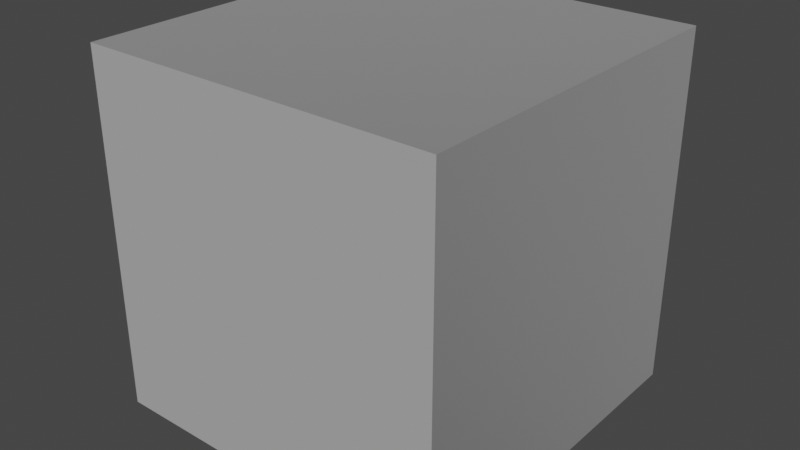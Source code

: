 # Source: Apex_Shader.blend  (saved by Blender 3.2.14; exported with 4.5.12 LTS)
import bpy
from mathutils import Matrix  # noqa: F401  (used for matrix-valued properties, if any)

bpy.ops.wm.read_factory_settings(use_empty=True)
scene = bpy.context.scene
scene.name = 'Scene'

# ---- collections
col_collection = bpy.data.collections.new('Collection'); scene.collection.children.link(col_collection)

# ---- materials (node trees are filled in below, after node groups)
mat_material = bpy.data.materials.new('Material')
mat_material.alpha_threshold = 0.0
mat_material.use_transparent_shadow = False
mat_material.line_color = (0.0, 0.0, 0.0, 1.0)

# ---- node groups
ng_cores_apex_shader__1_3 = bpy.data.node_groups.new('Cores Apex Shader  1.3', 'ShaderNodeTree')
_s = ng_cores_apex_shader__1_3.interface.new_socket(name='BSDF', in_out='OUTPUT', socket_type='NodeSocketShader')
_s = ng_cores_apex_shader__1_3.interface.new_socket(name='Cycles//Eevee', in_out='INPUT', socket_type='NodeSocketFloat')
_s.min_value = 0.0
_s.max_value = 0.1
_s = ng_cores_apex_shader__1_3.interface.new_socket(name='Albedo', in_out='INPUT', socket_type='NodeSocketColor')
_s.default_value = (0.5, 0.5, 0.5, 1.0)
_s = ng_cores_apex_shader__1_3.interface.new_socket(name='Specular', in_out='INPUT', socket_type='NodeSocketColor')
_s = ng_cores_apex_shader__1_3.interface.new_socket(name='Glossy', in_out='INPUT', socket_type='NodeSocketColor')
_s = ng_cores_apex_shader__1_3.interface.new_socket(name='Normal', in_out='INPUT', socket_type='NodeSocketColor')
_s.default_value = (0.8, 0.8, 0.8, 1.0)
_s = ng_cores_apex_shader__1_3.interface.new_socket(name=' ', in_out='INPUT', socket_type='NodeSocketVector')
_s.min_value = 0.0
_s.max_value = 1.0
_s.hide_value = True
_s = ng_cores_apex_shader__1_3.interface.new_socket(name='AO', in_out='INPUT', socket_type='NodeSocketColor')
_s.default_value = (0.5, 0.5, 0.5, 1.0)
_s = ng_cores_apex_shader__1_3.interface.new_socket(name='AO Strength', in_out='INPUT', socket_type='NodeSocketFloat')
_s.subtype = 'FACTOR'
_s.default_value = 0.5
_s.min_value = 0.0
_s.max_value = 1.0
_s = ng_cores_apex_shader__1_3.interface.new_socket(name='Cavity', in_out='INPUT', socket_type='NodeSocketColor')
_s.default_value = (1.0, 1.0, 1.0, 1.0)
_s = ng_cores_apex_shader__1_3.interface.new_socket(name='Cavity Strength', in_out='INPUT', socket_type='NodeSocketFloat')
_s.subtype = 'FACTOR'
_s.default_value = 0.5
_s.min_value = 0.0
_s.max_value = 1.0
_s = ng_cores_apex_shader__1_3.interface.new_socket(name=' ', in_out='INPUT', socket_type='NodeSocketVector')
_s.min_value = 0.0
_s.max_value = 1.0
_s.hide_value = True
_s = ng_cores_apex_shader__1_3.interface.new_socket(name='Emission', in_out='INPUT', socket_type='NodeSocketColor')
_s = ng_cores_apex_shader__1_3.interface.new_socket(name='Emission Color', in_out='INPUT', socket_type='NodeSocketColor')
_s.default_value = (1.0, 0.2591, 0.0, 1.0)
_s = ng_cores_apex_shader__1_3.interface.new_socket(name='Emission Strength', in_out='INPUT', socket_type='NodeSocketFloat')
_s.default_value = 5.0
_s.min_value = 0.0
_s.max_value = 2.5e+04
_s = ng_cores_apex_shader__1_3.interface.new_socket(name=' ', in_out='INPUT', socket_type='NodeSocketVector')
_s.min_value = 0.0
_s.max_value = 1.0
_s.hide_value = True
_s = ng_cores_apex_shader__1_3.interface.new_socket(name='Subsurface', in_out='INPUT', socket_type='NodeSocketFloat')
_s.subtype = 'FACTOR'
_s.min_value = 0.0
_s.max_value = 1.0
_s = ng_cores_apex_shader__1_3.interface.new_socket(name='Subsurface Color', in_out='INPUT', socket_type='NodeSocketColor')
_s.default_value = (0.4961, 0.1371, 0.03121, 1.0)
_s = ng_cores_apex_shader__1_3.interface.new_socket(name=' ', in_out='INPUT', socket_type='NodeSocketVector')
_s.min_value = 0.0
_s.max_value = 1.0
_s.hide_value = True
_s = ng_cores_apex_shader__1_3.interface.new_socket(name='Cycles Specular', in_out='INPUT', socket_type='NodeSocketFloat')
_s.subtype = 'FACTOR'
_s.default_value = 0.5
_s.min_value = 0.0
_s.max_value = 1.0
_s = ng_cores_apex_shader__1_3.interface.new_socket(name='Cycles  Metalic', in_out='INPUT', socket_type='NodeSocketFloat')
_s.default_value = 0.3
_s.min_value = -1.0
_s.max_value = 1.0
_s = ng_cores_apex_shader__1_3.interface.new_socket(name='Cycles Color Spec Metalic', in_out='INPUT', socket_type='NodeSocketFloat')
_s.default_value = 5.0
_s.min_value = 0.0
_s.max_value = 5.0
_N = ng_cores_apex_shader__1_3.nodes; _L = ng_cores_apex_shader__1_3.links
n0 = _N.new('ShaderNodeMix'); n0.name = 'Mix.001'; n0.location = (-15, -174)
n0.hide = True
n0.data_type = 'RGBA'
n0.inputs[6].default_value = (0.0, 0.0, 0.0, 1.0)
n1 = _N.new('ShaderNodeEmission'); n1.name = 'Emission'; n1.location = (455, -171)
n2 = _N.new('ShaderNodeSubsurfaceScattering'); n2.name = 'Subsurface Scattering'; n2.location = (440, -285)
n2.falloff = 'BURLEY'
n2.inputs[1].default_value = 1.0
n3 = _N.new('ShaderNodeInvert'); n3.name = 'Invert'; n3.location = (-366, 138)
n3.hide = True
n4 = _N.new('ShaderNodeCombineColor'); n4.name = 'Combine RGB'; n4.location = (-182, 153)
n4.hide = True
n4.inputs[2].default_value = 1.0
n5 = _N.new('ShaderNodeNormalMap'); n5.name = 'Normal Map'; n5.location = (59, 150)
n5.hide = True
n5.inputs[0].default_value = 1.5
n6 = _N.new('ShaderNodeSeparateColor'); n6.name = 'Separate RGB'; n6.location = (-556, 151)
n6.hide = True
n7 = _N.new('ShaderNodeInvert'); n7.name = 'Invert.001'; n7.location = (-330, 243)
n7.hide = True
n8 = _N.new('ShaderNodeMixShader'); n8.name = 'Mix Shader.001'; n8.location = (930, 227)
n9 = _N.new('ShaderNodeAddShader'); n9.name = 'Add Shader'; n9.location = (1275, 194)
n10 = _N.new('ShaderNodeMixShader'); n10.name = 'Mix Shader'; n10.location = (691, 77)
n11 = _N.new('ShaderNodeMath'); n11.name = 'Math.002'; n11.location = (-776, 501)
n11.operation = 'MULTIPLY'
n11.inputs[2].default_value = 0.0
n12 = _N.new('ShaderNodeBsdfPrincipled'); n12.name = 'Principled BSDF'; n12.location = (394, 854)
n12.distribution = 'GGX'
n12.subsurface_method = 'BURLEY'
n12.inputs[3].default_value = 1.45
n12.inputs[8].default_value = 1.0
n12.inputs[27].default_value = (0.0, 0.0, 0.0, 1.0)
n12.inputs[28].default_value = 1.0
n13 = _N.new('ShaderNodeValToRGB'); n13.name = 'ColorRamp'; n13.location = (-962, 778)
while len(n13.color_ramp.elements) > 1: n13.color_ramp.elements.remove(n13.color_ramp.elements[-1])
n13.color_ramp.elements[0].position = 0.1; n13.color_ramp.elements[0].color = (0.0, 0.0, 0.0, 1.0)
_e = n13.color_ramp.elements.new(1.0); _e.color = (1.0, 1.0, 1.0, 1.0)
n14 = _N.new('NodeGroupOutput'); n14.name = 'Group Output'; n14.location = (1585, 191)
n15 = _N.new('ShaderNodeSeparateColor'); n15.name = 'Separate HSV'; n15.location = (-1665, 392)
n16 = _N.new('ShaderNodeMath'); n16.name = 'Math.004'; n16.location = (-1450, 634)
n16.operation = 'SUBTRACT'
n16.inputs[2].default_value = 0.0
n17 = _N.new('ShaderNodeMix'); n17.name = 'Mix.002'; n17.location = (-623, 868)
n17.data_type = 'RGBA'
n18 = _N.new('ShaderNodeMix'); n18.name = 'Mix.004'; n18.location = (-358, 878)
n18.data_type = 'RGBA'
n19 = _N.new('ShaderNodeMath'); n19.name = 'Math.001'; n19.location = (674, 252)
n19.operation = 'GREATER_THAN'
n19.inputs[1].default_value = 0.09
n19.inputs[2].default_value = 0.0
n20 = _N.new('ShaderNodeMath'); n20.name = 'Math'; n20.location = (-400, 617)
n20.operation = 'MULTIPLY'
n20.inputs[2].default_value = 0.0
n21 = _N.new('ShaderNodeMath'); n21.name = 'Math.003'; n21.location = (-138, 635)
n21.use_clamp = True
n21.inputs[2].default_value = 0.0
n22 = _N.new('ShaderNodeMath'); n22.name = 'Math.005'; n22.location = (82, 677)
n22.use_clamp = True
n22.inputs[2].default_value = 0.0
n23 = _N.new('ShaderNodeValToRGB'); n23.name = 'ColorRamp.001'; n23.location = (-976, 1004)
while len(n23.color_ramp.elements) > 1: n23.color_ramp.elements.remove(n23.color_ramp.elements[-1])
n23.color_ramp.elements[0].position = 0.004545; n23.color_ramp.elements[0].color = (0.0, 0.0, 0.0, 1.0)
_e = n23.color_ramp.elements.new(0.3); _e.color = (1.0, 1.0, 1.0, 1.0)
n24 = _N.new('ShaderNodeMix'); n24.name = 'Mix'; n24.location = (-173, 894)
n24.data_type = 'RGBA'
n24.blend_type = 'MULTIPLY'
n25 = _N.new('ShaderNodeEeveeSpecular'); n25.name = 'Specular'; n25.location = (355, 124)
n26 = _N.new('ShaderNodeMix'); n26.name = 'Mix.003'; n26.location = (83, 919)
n26.data_type = 'RGBA'
n26.blend_type = 'MULTIPLY'
n27 = _N.new('ShaderNodeMix'); n27.name = 'Mix.005'; n27.location = (76, 92)
n27.data_type = 'RGBA'
n27.blend_type = 'MULTIPLY'
n28 = _N.new('NodeGroupInput'); n28.name = 'Group Input'; n28.location = (-1774, 164)
n29 = _N.new('ShaderNodeMix'); n29.name = 'Mix.006'; n29.location = (224, 734)
n29.data_type = 'RGBA'
n30 = _N.new('ShaderNodeMix'); n30.name = 'Mix.007'; n30.location = (124, 734)
n30.data_type = 'RGBA'
n30.inputs[6].default_value = (0.8, 0.8, 0.8, 1.0)
n30.inputs[7].default_value = (1.0, 1.0, 1.0, 1.0)
n31 = _N.new('ShaderNodeMix'); n31.name = 'Mix.008'; n31.location = (224, 734)
n31.data_type = 'RGBA'
n31.inputs[6].default_value = (1.0, 1.0, 1.0, 1.0)
_L.new(n28.outputs[4], n6.inputs[0])
_L.new(n6.outputs[0], n4.inputs[0])
_L.new(n4.outputs[0], n5.inputs[1])
_L.new(n6.outputs[1], n3.inputs[1])
_L.new(n3.outputs[0], n4.inputs[1])
_L.new(n28.outputs[11], n0.inputs[0])
_L.new(n28.outputs[12], n0.inputs[7])
_L.new(n0.outputs[2], n1.inputs[0])
_L.new(n1.outputs[0], n9.inputs[1])
_L.new(n28.outputs[13], n1.inputs[1])
_L.new(n28.outputs[3], n7.inputs[1])
_L.new(n28.outputs[16], n2.inputs[0])
_L.new(n28.outputs[4], n2.inputs[6])
_L.new(n2.outputs[0], n10.inputs[2])
_L.new(n28.outputs[15], n10.inputs[0])
_L.new(n28.outputs[1], n27.inputs[6])
_L.new(n28.outputs[2], n25.inputs[1])
_L.new(n7.outputs[0], n25.inputs[2])
_L.new(n5.outputs[0], n25.inputs[5])
_L.new(n28.outputs[1], n17.inputs[6])
_L.new(n7.outputs[0], n12.inputs[2])
_L.new(n5.outputs[0], n12.inputs[5])
_L.new(n24.outputs[2], n26.inputs[6])
_L.new(n28.outputs[6], n24.inputs[7])
_L.new(n17.outputs[2], n18.inputs[6])
_L.new(n28.outputs[2], n17.inputs[7])
_L.new(n28.outputs[2], n15.inputs[0])
_L.new(n15.outputs[1], n13.inputs[0])
_L.new(n12.outputs[0], n8.inputs[1])
_L.new(n13.outputs[0], n17.inputs[0])
_L.new(n10.outputs[0], n8.inputs[2])
_L.new(n19.outputs[0], n8.inputs[0])
_L.new(n28.outputs[0], n19.inputs[0])
_L.new(n8.outputs[0], n9.inputs[0])
_L.new(n25.outputs[0], n10.inputs[1])
_L.new(n28.outputs[18], n12.inputs[13])
_L.new(n15.outputs[2], n20.inputs[0])
_L.new(n20.outputs[0], n21.inputs[0])
_L.new(n15.outputs[1], n11.inputs[0])
_L.new(n11.outputs[0], n20.inputs[1])
_L.new(n28.outputs[19], n21.inputs[1])
_L.new(n28.outputs[20], n11.inputs[1])
_L.new(n21.outputs[0], n22.inputs[0])
_L.new(n28.outputs[7], n24.inputs[0])
_L.new(n28.outputs[8], n26.inputs[7])
_L.new(n28.outputs[9], n26.inputs[0])
_L.new(n15.outputs[2], n16.inputs[0])
_L.new(n16.outputs[0], n23.inputs[0])
_L.new(n15.outputs[1], n16.inputs[1])
_L.new(n9.outputs[0], n14.inputs[0])
_L.new(n18.outputs[2], n24.inputs[6])
_L.new(n23.outputs[0], n18.inputs[0])
_L.new(n28.outputs[2], n18.inputs[7])
_L.new(n22.outputs[0], n12.inputs[1])
_L.new(n23.outputs[0], n22.inputs[1])
_L.new(n27.outputs[2], n25.inputs[0])
_L.new(n28.outputs[8], n27.inputs[7])
_L.new(n28.outputs[9], n27.inputs[0])
_L.new(n26.outputs[2], n29.inputs[6])
_L.new(n28.outputs[16], n29.inputs[7])
_L.new(n28.outputs[15], n29.inputs[0])
_L.new(n28.outputs[15], n12.inputs[10])
_L.new(n29.outputs[2], n12.inputs[0])
_L.new(n22.outputs[0], n30.inputs[0])
_L.new(n30.outputs[2], n31.inputs[7])
_L.new(n28.outputs[2], n31.inputs[0])
_L.new(n31.outputs[2], n12.inputs[14])
n14.is_active_output = True
ng_pathfinder_emote_uv_transform_node = bpy.data.node_groups.new('Pathfinder Emote UV Transform Node', 'ShaderNodeTree')
_s = ng_pathfinder_emote_uv_transform_node.interface.new_socket(name='Vector', in_out='OUTPUT', socket_type='NodeSocketVector')
_s = ng_pathfinder_emote_uv_transform_node.interface.new_socket(name='Vector', in_out='INPUT', socket_type='NodeSocketVector')
_s.min_value = -1e+04
_s.max_value = 1e+04
_s = ng_pathfinder_emote_uv_transform_node.interface.new_socket(name='Value', in_out='INPUT', socket_type='NodeSocketFloat')
_s.default_value = 0.5
_s.min_value = -1e+04
_s.max_value = 1e+04
_N = ng_pathfinder_emote_uv_transform_node.nodes; _L = ng_pathfinder_emote_uv_transform_node.links
n0 = _N.new('ShaderNodeMath'); n0.name = 'Math.006'; n0.location = (-84, -226)
n0.hide = True
n0.operation = 'GREATER_THAN'
n0.inputs[1].default_value = 0.1
n1 = _N.new('ShaderNodeMath'); n1.name = 'Math.007'; n1.location = (-86, -313)
n1.hide = True
n1.operation = 'GREATER_THAN'
n1.inputs[1].default_value = 1.1
n2 = _N.new('ShaderNodeMath'); n2.name = 'Math.010'; n2.location = (278, -264)
n2.hide = True
n3 = _N.new('ShaderNodeMath'); n3.name = 'Math.001'; n3.location = (-537, -213)
n3.hide = True
n3.operation = 'MULTIPLY'
n3.inputs[1].default_value = 10.0
n4 = _N.new('NodeGroupOutput'); n4.name = 'Group Output'; n4.location = (939, 0)
n5 = _N.new('ShaderNodeVectorMath'); n5.name = 'Vector Math'; n5.location = (764, 194)
n6 = _N.new('ShaderNodeMath'); n6.name = 'Math'; n6.location = (-535, -265)
n6.hide = True
n6.operation = 'TRUNC'
n7 = _N.new('ShaderNodeMath'); n7.name = 'Math.002'; n7.location = (-330, -54)
n7.hide = True
n7.operation = 'MODULO'
n7.inputs[1].default_value = 4.0
n8 = _N.new('ShaderNodeMath'); n8.name = 'Math.003'; n8.location = (-331, -103)
n8.hide = True
n8.operation = 'MULTIPLY'
n8.inputs[1].default_value = 0.25
n9 = _N.new('ShaderNodeMath'); n9.name = 'Math.004'; n9.location = (-336, -233)
n9.hide = True
n9.operation = 'DIVIDE'
n9.inputs[1].default_value = 4.0
n10 = _N.new('ShaderNodeMath'); n10.name = 'Math.011'; n10.location = (-336, -285)
n10.hide = True
n10.operation = 'TRUNC'
n10.inputs[1].default_value = 3.0
n11 = _N.new('ShaderNodeMath'); n11.name = 'Math.005'; n11.location = (-333, -336)
n11.hide = True
n11.operation = 'MODULO'
n11.inputs[1].default_value = 3.0
n12 = _N.new('ShaderNodeMath'); n12.name = 'Math.008'; n12.location = (118, -224)
n12.hide = True
n12.operation = 'MULTIPLY'
n12.inputs[1].default_value = 0.375
n13 = _N.new('ShaderNodeMath'); n13.name = 'Math.009'; n13.location = (106, -315)
n13.hide = True
n13.operation = 'MULTIPLY'
n13.inputs[1].default_value = 0.255
n14 = _N.new('ShaderNodeCombineXYZ'); n14.name = 'Combine XYZ'; n14.location = (549, -70)
n15 = _N.new('ShaderNodeMath'); n15.name = 'Math.012'; n15.location = (-741, -208)
n15.inputs[1].default_value = 24.0
n16 = _N.new('NodeGroupInput'); n16.name = 'Group Input'; n16.location = (-949, 0)
_L.new(n16.outputs[0], n5.inputs[0])
_L.new(n5.outputs[0], n4.inputs[0])
_L.new(n16.outputs[1], n15.inputs[0])
_L.new(n7.outputs[0], n8.inputs[0])
_L.new(n6.outputs[0], n7.inputs[0])
_L.new(n8.outputs[0], n14.inputs[0])
_L.new(n6.outputs[0], n9.inputs[0])
_L.new(n14.outputs[0], n5.inputs[1])
_L.new(n11.outputs[0], n0.inputs[0])
_L.new(n11.outputs[0], n1.inputs[0])
_L.new(n0.outputs[0], n12.inputs[0])
_L.new(n1.outputs[0], n13.inputs[0])
_L.new(n12.outputs[0], n2.inputs[0])
_L.new(n13.outputs[0], n2.inputs[1])
_L.new(n2.outputs[0], n14.inputs[1])
_L.new(n9.outputs[0], n10.inputs[0])
_L.new(n10.outputs[0], n11.inputs[0])
_L.new(n15.outputs[0], n3.inputs[0])
_L.new(n3.outputs[0], n6.inputs[0])
n4.is_active_output = True

# ---- material node trees
mat_material.use_nodes = True; mat_material.node_tree.nodes.clear()
_N = mat_material.node_tree.nodes; _L = mat_material.node_tree.links
n0 = _N.new('ShaderNodeOutputMaterial'); n0.name = 'Material Output'; n0.location = (300, 300)
n1 = _N.new('ShaderNodeGroup'); n1.name = 'Group'; n1.location = (-22, 280)
n1.width = 240
n1.node_tree = ng_cores_apex_shader__1_3
n1.inputs[0].default_value = 0.0
n1.inputs[1].default_value = (0.5, 0.5, 0.5, 1.0)
n1.inputs[2].default_value = (0.0, 0.0, 0.0, 1.0)
n1.inputs[3].default_value = (0.0, 0.0, 0.0, 1.0)
n1.inputs[4].default_value = (0.8, 0.8, 0.8, 1.0)
n1.inputs[5].default_value = (0.0, 0.0, 0.0)
n1.inputs[6].default_value = (0.5, 0.5, 0.5, 1.0)
n1.inputs[7].default_value = 0.5
n1.inputs[8].default_value = (1.0, 1.0, 1.0, 1.0)
n1.inputs[9].default_value = 0.5
n1.inputs[10].default_value = (0.0, 0.0, 0.0)
n1.inputs[11].default_value = (0.0, 0.0, 0.0, 1.0)
n1.inputs[12].default_value = (1.0, 0.2591, 0.0, 1.0)
n1.inputs[13].default_value = 5.0
n1.inputs[14].default_value = (0.0, 0.0, 0.0)
n1.inputs[15].default_value = 0.0
n1.inputs[16].default_value = (0.4961, 0.1371, 0.03121, 1.0)
n1.inputs[17].default_value = (0.0, 0.0, 0.0)
n1.inputs[18].default_value = 0.5
n1.inputs[19].default_value = 0.3
n1.inputs[20].default_value = 5.0
n2 = _N.new('ShaderNodeTexCoord'); n2.name = 'Texture Coordinate'; n2.location = (-729, 194)
n3 = _N.new('ShaderNodeValue'); n3.name = 'Value'; n3.location = (-555, 60)
n3.outputs[0].default_value = 0.3
n4 = _N.new('ShaderNodeGroup'); n4.name = 'Group.001'; n4.location = (-347, 207)
n4.width = 284
n4.node_tree = ng_pathfinder_emote_uv_transform_node
_L.new(n1.outputs[0], n0.inputs[0])
_L.new(n2.outputs[2], n4.inputs[0])
_L.new(n3.outputs[0], n4.inputs[1])
n0.is_active_output = True

# ---- world
world_world = bpy.data.worlds.new('World'); scene.world = world_world
world_world.use_nodes = True; world_world.node_tree.nodes.clear()
_N = world_world.node_tree.nodes; _L = world_world.node_tree.links
n0 = _N.new('ShaderNodeOutputWorld'); n0.name = 'World Output'; n0.location = (300, 300)
n1 = _N.new('ShaderNodeBackground'); n1.name = 'Background'; n1.location = (10, 300)
n1.inputs[0].default_value = (0.05088, 0.05088, 0.05088, 1.0)
_L.new(n1.outputs[0], n0.inputs[0])
n0.is_active_output = True
world_world.color = (0.05088, 0.05088, 0.05088)
world_world.use_sun_shadow = False
world_world.sun_shadow_jitter_overblur = 0.0

# ---- meshes
me_cube = bpy.data.meshes.new('Cube')
me_cube.from_pydata([(1.0, 1.0, 1.0), (1.0, 1.0, -1.0), (1.0, -1.0, 1.0), (1.0, -1.0, -1.0), (-1.0, 1.0, 1.0), (-1.0, 1.0, -1.0), (-1.0, -1.0, 1.0), (-1.0, -1.0, -1.0)], [], [(0, 4, 6, 2), (3, 2, 6, 7), (7, 6, 4, 5), (5, 1, 3, 7), (1, 0, 2, 3), (5, 4, 0, 1)])
_uv = me_cube.uv_layers.new(name='UVMap')
_uv.uv.foreach_set('vector', [0.625, 0.5, 0.875, 0.5, 0.875, 0.75, 0.625, 0.75, 0.375, 0.75, 0.625, 0.75, 0.625, 1.0, 0.375, 1.0, 0.375, 0.0, 0.625, 0.0, 0.625, 0.25, 0.375, 0.25, 0.125, 0.5, 0.375, 0.5, 0.375, 0.75, 0.125, 0.75, 0.375, 0.5, 0.625, 0.5, 0.625, 0.75, 0.375, 0.75, 0.375, 0.25, 0.625, 0.25, 0.625, 0.5, 0.375, 0.5])
me_cube.materials.append(mat_material)
me_cube.use_remesh_preserve_volume = False
me_cube.use_remesh_preserve_attributes = False
me_cube.use_mirror_vertex_groups = False
me_cube.update()

# ---- objects
ob_cube = bpy.data.objects.new('Cube', me_cube)

# ---- transforms, parenting, visibility, modifiers, constraints
ob_cube.location = (0.0, 0.0, 0.0)
ob_cube.lock_rotations_4d = False
ob_cube.empty_display_type = 'ARROWS'
ob_cube.lineart.crease_threshold = 0.0

# ---- collection membership
col_collection.objects.link(ob_cube)

# ---- scene / render settings (as saved in the file)
scene.frame_start = 1; scene.frame_end = 250; scene.frame_set(1)
scene.render.engine = 'BLENDER_EEVEE_NEXT'
scene.cycles.use_denoising = False
scene.cycles.samples = 128
scene.cycles.sampling_pattern = 'TABULATED_SOBOL'
scene.cycles.use_adaptive_sampling = False
scene.cycles.use_light_tree = False
scene.view_settings.view_transform = 'Filmic'
bpy.context.view_layer.update()

# ---- added for rendering (the .blend has no active camera and no usable light): camera, sun
cam_auto = bpy.data.cameras.new('AutoCamera')
cam_auto.lens = 50.0
cam_auto.sensor_width = 36.0
cam_auto.clip_end = 1000.0
ob_auto_camera = bpy.data.objects.new('AutoCamera', cam_auto)
scene.collection.objects.link(ob_auto_camera)
ob_auto_camera.location = (3.20507, -3.84609, 2.56406)
ob_auto_camera.rotation_euler = (1.09748, -7.21219e-08, 0.694738)
scene.camera = ob_auto_camera
light_auto_sun = bpy.data.lights.new('AutoSun', 'SUN')
light_auto_sun.energy = 3.0
light_auto_sun.angle = 0.0523599
ob_auto_sun = bpy.data.objects.new('AutoSun', light_auto_sun)
scene.collection.objects.link(ob_auto_sun)
ob_auto_sun.rotation_euler = (0.872665, 0.174533, 0.523599)
bpy.context.view_layer.update()

